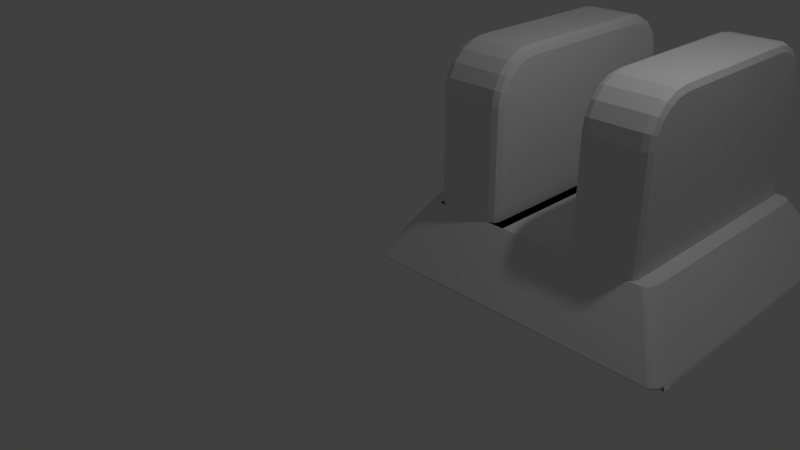 # Source: tripod-adapter-wider.blend  (saved by Blender 2.79.0; exported with 4.5.12 LTS)
import bpy
from mathutils import Matrix  # noqa: F401  (used for matrix-valued properties, if any)

bpy.ops.wm.read_factory_settings(use_empty=True)
scene = bpy.context.scene
scene.name = 'Scene'

# ---- collections
col_collection_1 = bpy.data.collections.new('Collection 1'); scene.collection.children.link(col_collection_1)

# ---- materials (node trees are filled in below, after node groups)
mat_material = bpy.data.materials.new('Material')
mat_material.alpha_threshold = 0.0
mat_material.use_transparent_shadow = False
mat_material.roughness = 0.5
mat_material.line_color = (0.0, 0.0, 0.0, 1.0)

# ---- material node trees

# ---- world
world_world = bpy.data.worlds.new('World'); scene.world = world_world
world_world.color = (0.05088, 0.05088, 0.05088)
world_world.use_sun_shadow = False
world_world.sun_shadow_jitter_overblur = 0.0
world_world.cycles.sampling_method = 'NONE'
world_world.cycles.sample_map_resolution = 256

# ---- cameras
cam_camera = bpy.data.cameras.new('Camera')
cam_camera.clip_end = 100.0
cam_camera.lens = 35.0
cam_camera.sensor_width = 32.0
cam_camera.sensor_height = 18.0
cam_camera.ortho_scale = 7.314
cam_camera.dof.focus_distance = 0.0
cam_camera.dof.aperture_fstop = 128.0

# ---- lights
light_lamp = bpy.data.lights.new('Lamp', 'POINT')
light_lamp.transmission_factor = 0.0
light_lamp.cutoff_distance = 30.0
light_lamp.energy = 100.0
light_lamp.shadow_buffer_clip_start = 1.001
light_lamp.shadow_soft_size = 0.1
light_lamp.shadow_maximum_resolution = 0.006
light_lamp.use_absolute_resolution = True
light_lamp.cycles.use_multiple_importance_sampling = False

# ---- meshes
me_cube = bpy.data.meshes.new('Cube')
me_cube.from_pydata([(1.7, 0.5, 0.8), (1.7, 3.65, 0.8), (0.7, 0.5, 0.8), (0.7, 3.65, 0.8), (2.718, 0.5, 0.8), (2.618, 0.6, 0.8), (2.518, 0.5, 0.8), (2.647, 0.5293, 0.8), (2.618, 3.55, 0.8), (2.718, 3.65, 0.8), (2.518, 3.65, 0.8), (2.647, 3.621, 0.8), (3.35, 3.65, 0.8), (3.45, 3.55, 0.8), (3.55, 3.65, 0.8), (3.421, 3.621, 0.8), (3.45, 0.6, 0.8), (3.35, 0.5, 0.8), (3.55, 0.5, 0.8), (3.421, 0.5293, 0.8), (1.566, 0.6, 0.8), (1.466, 0.5, 0.8), (1.566, 0.5, 0.8), (1.537, 0.5293, 0.8), (1.466, 3.65, 0.8), (1.566, 3.55, 0.8), (1.566, 3.65, 0.8), (1.537, 3.621, 0.8), (0.8, 0.5, 0.8), (0.7, 0.6, 0.8), (0.7, 0.5, 0.8), (0.7293, 0.5293, 0.8), (0.7, 3.55, 0.8), (0.8, 3.65, 0.8), (0.7, 3.65, 0.8), (0.7293, 3.621, 0.8), (1.566, 0.6, 2.205), (1.466, 0.5, 2.213), (1.537, 0.5293, 2.211), (1.566, 1.095, 2.7), (1.466, 1.087, 2.8), (1.537, 1.089, 2.771), (1.566, 0.625, 2.363), (1.466, 0.5287, 2.394), (1.537, 0.5569, 2.385), (1.566, 0.694, 2.498), (1.466, 0.6121, 2.558), (1.537, 0.6361, 2.541), (1.566, 0.8015, 2.606), (1.466, 0.742, 2.688), (1.537, 0.7595, 2.664), (1.566, 0.937, 2.675), (1.466, 0.9057, 2.771), (1.537, 0.9149, 2.743), (1.566, 3.055, 2.7), (1.466, 3.063, 2.8), (1.537, 3.061, 2.771), (1.566, 3.55, 2.205), (1.466, 3.65, 2.213), (1.537, 3.621, 2.211), (1.566, 3.213, 2.675), (1.466, 3.244, 2.771), (1.537, 3.235, 2.743), (1.566, 3.348, 2.606), (1.466, 3.408, 2.688), (1.537, 3.391, 2.664), (1.566, 3.456, 2.498), (1.466, 3.538, 2.558), (1.537, 3.514, 2.541), (1.566, 3.525, 2.363), (1.466, 3.621, 2.394), (1.537, 3.593, 2.385), (0.7, 1.095, 2.7), (0.8, 1.087, 2.8), (0.7293, 1.089, 2.771), (0.7, 0.6, 2.205), (0.8, 0.5, 2.213), (0.7293, 0.5293, 2.211), (0.7, 0.937, 2.675), (0.8, 0.9057, 2.771), (0.7293, 0.9149, 2.743), (0.7, 0.8015, 2.606), (0.8, 0.742, 2.688), (0.7293, 0.7595, 2.664), (0.7, 0.694, 2.498), (0.8, 0.6121, 2.558), (0.7293, 0.6361, 2.541), (0.7, 0.625, 2.363), (0.8, 0.5287, 2.394), (0.7293, 0.5569, 2.385), (0.7, 3.55, 2.205), (0.8, 3.65, 2.213), (0.7293, 3.621, 2.211), (0.7, 3.055, 2.7), (0.8, 3.063, 2.8), (0.7293, 3.061, 2.771), (0.7, 3.525, 2.363), (0.8, 3.621, 2.394), (0.7293, 3.593, 2.385), (0.7, 3.456, 2.498), (0.8, 3.538, 2.558), (0.7293, 3.514, 2.541), (0.7, 3.348, 2.606), (0.8, 3.408, 2.688), (0.7293, 3.391, 2.664), (0.7, 3.213, 2.675), (0.8, 3.244, 2.771), (0.7293, 3.235, 2.743), (2.618, 0.6, 2.205), (2.718, 0.5, 2.213), (2.647, 0.5293, 2.211), (2.618, 1.095, 2.7), (2.718, 1.087, 2.8), (2.647, 1.089, 2.771), (2.618, 0.625, 2.363), (2.718, 0.5287, 2.394), (2.647, 0.5569, 2.385), (2.618, 0.694, 2.498), (2.718, 0.6121, 2.558), (2.647, 0.6361, 2.541), (2.618, 0.8015, 2.606), (2.718, 0.742, 2.688), (2.647, 0.7595, 2.664), (2.618, 0.937, 2.675), (2.718, 0.9057, 2.771), (2.647, 0.9149, 2.743), (2.618, 3.055, 2.7), (2.718, 3.063, 2.8), (2.647, 3.061, 2.771), (2.618, 3.55, 2.205), (2.718, 3.65, 2.213), (2.647, 3.621, 2.211), (2.618, 3.213, 2.675), (2.718, 3.244, 2.771), (2.647, 3.235, 2.743), (2.618, 3.348, 2.606), (2.718, 3.408, 2.688), (2.647, 3.391, 2.664), (2.618, 3.456, 2.498), (2.718, 3.538, 2.558), (2.647, 3.514, 2.541), (2.618, 3.525, 2.363), (2.718, 3.621, 2.394), (2.647, 3.593, 2.385), (3.45, 3.55, 2.205), (3.35, 3.65, 2.213), (3.421, 3.621, 2.211), (3.45, 3.055, 2.7), (3.35, 3.063, 2.8), (3.421, 3.061, 2.771), (3.45, 3.525, 2.363), (3.35, 3.621, 2.394), (3.421, 3.593, 2.385), (3.45, 3.456, 2.498), (3.35, 3.538, 2.558), (3.421, 3.514, 2.541), (3.45, 3.348, 2.606), (3.35, 3.408, 2.688), (3.421, 3.391, 2.664), (3.45, 3.213, 2.675), (3.35, 3.244, 2.771), (3.421, 3.235, 2.743), (3.45, 1.095, 2.7), (3.35, 1.087, 2.8), (3.421, 1.089, 2.771), (3.45, 0.6, 2.205), (3.35, 0.5, 2.213), (3.421, 0.5293, 2.211), (3.45, 0.937, 2.675), (3.35, 0.9057, 2.771), (3.421, 0.9149, 2.743), (3.45, 0.8015, 2.606), (3.35, 0.742, 2.688), (3.421, 0.7595, 2.664), (3.45, 0.694, 2.498), (3.35, 0.6121, 2.558), (3.421, 0.6361, 2.541), (3.45, 0.625, 2.363), (3.35, 0.5287, 2.394), (3.421, 0.5569, 2.385), (3.65, 3.424, 0.8), (3.55, 3.65, 0.8), (3.642, 3.51, 0.8), (3.621, 3.584, 0.8), (3.588, 3.633, 0.8), (3.55, 0.5, 0.8), (3.65, 0.7264, 0.8), (3.588, 0.5172, 0.8), (3.621, 0.5663, 0.8), (3.642, 0.6397, 0.8), (0.5, 0.7264, 0.8), (0.7, 0.5, 0.8), (0.5152, 0.6397, 0.8), (0.5586, 0.5663, 0.8), (0.6235, 0.5172, 0.8), (0.7, 3.65, 0.8), (0.5, 3.424, 0.8), (0.6235, 3.633, 0.8), (0.5586, 3.584, 0.8), (0.5152, 3.51, 0.8), (4.027, 4.1, -2.909e-09), (4.012, 4.125, 0.04052), (4.1, 3.921, -9.626e-08), (4.125, 3.898, 0.0403), (4.049, 4.092, 0.0), (4.055, 4.107, 0.04047), (4.072, 4.06, 0.0), (4.092, 4.058, 0.04039), (4.092, 4.0, -2.512e-07), (4.116, 3.985, 0.04032), (4.141, 0.1397, 0.0), (4.125, 0.2515, 0.0403), (4.027, 0.05, 7.217e-09), (4.012, 0.02533, 0.04052), (4.116, 0.1649, 0.04032), (4.15, 0.2264, 0.0), (4.072, 0.08979, 0.0), (4.092, 0.09154, 0.04039), (4.049, 0.05848, -7.648e-09), (4.055, 0.04253, 0.04047), (0.2313, 0.05, -2.506e-10), (0.2503, 0.02533, 0.04052), (0.05, 0.2313, 0.0), (0.02512, 0.2515, 0.04019), (0.1592, 0.06433, 0.0), (0.1642, 0.04253, 0.04047), (0.1023, 0.1023, 0.0), (0.09113, 0.09152, 0.04035), (0.06433, 0.1592, 0.0), (0.04228, 0.1649, 0.04024), (0.05, 3.919, 0.0), (0.02512, 3.899, 0.04019), (0.2313, 4.1, 1.614e-07), (0.2503, 4.125, 0.04052), (0.06433, 3.991, 0.0), (0.04228, 3.985, 0.04024), (0.1023, 4.048, 0.0), (0.09113, 4.058, 0.04035), (0.1592, 4.086, -1.212e-07), (0.1642, 4.107, 0.04047)], [], [(209, 182, 180, 203), (225, 194, 193, 227), (214, 189, 188, 217), (8, 5, 108, 114, 117, 120, 123, 111, 126, 132, 135, 138, 141, 129), (180, 182, 183, 184, 181, 14, 13, 12, 9, 8, 10, 1, 3, 195, 197, 198, 199, 196, 190, 192, 193, 194, 191, 2, 0, 6, 5, 4, 17, 16, 18, 185, 187, 188, 189, 186), (12, 9, 130, 145), (75, 87, 84, 81, 78, 72, 93, 105, 102, 99, 96, 90, 32, 29), (25, 57, 69, 66, 63, 60, 54, 39, 51, 48, 45, 42, 36, 20), (21, 37, 76, 28), (3, 2, 30, 29, 32, 34), (3, 34, 33, 24, 26, 1), (33, 91, 58, 24), (37, 43, 88, 76), (163, 112, 124, 169), (1, 26, 25, 20, 22, 0), (0, 22, 21, 28, 30, 2), (16, 13, 144, 150, 153, 156, 159, 147, 162, 168, 171, 174, 177, 165), (205, 184, 183, 207), (52, 40, 73, 79), (46, 49, 82, 85), (49, 52, 79, 82), (55, 61, 106, 94), (73, 40, 55, 94), (70, 58, 91, 97), (64, 67, 100, 103), (67, 70, 97, 100), (178, 115, 109, 166), (61, 64, 103, 106), (175, 118, 115, 178), (160, 133, 127, 148), (169, 124, 121, 172), (172, 121, 118, 175), (112, 163, 148, 127), (157, 136, 133, 160), (151, 142, 139, 154), (154, 139, 136, 157), (145, 130, 142, 151), (43, 46, 85, 88), (4, 7, 6), (7, 5, 6), (8, 11, 10), (11, 9, 10), (12, 15, 14), (15, 13, 14), (16, 19, 18), (19, 17, 18), (20, 23, 22), (23, 21, 22), (24, 27, 26), (27, 25, 26), (28, 31, 30), (31, 29, 30), (32, 35, 34), (35, 33, 34), (43, 37, 38, 44), (44, 38, 36, 42), (76, 88, 89, 77), (77, 89, 87, 75), (46, 43, 44, 47), (47, 44, 42, 45), (88, 85, 86, 89), (89, 86, 84, 87), (49, 46, 47, 50), (50, 47, 45, 48), (85, 82, 83, 86), (86, 83, 81, 84), (52, 49, 50, 53), (53, 50, 48, 51), (82, 79, 80, 83), (83, 80, 78, 81), (40, 52, 53, 41), (41, 53, 51, 39), (79, 73, 74, 80), (80, 74, 72, 78), (61, 55, 56, 62), (62, 56, 54, 60), (94, 106, 107, 95), (95, 107, 105, 93), (64, 61, 62, 65), (65, 62, 60, 63), (106, 103, 104, 107), (107, 104, 102, 105), (67, 64, 65, 68), (68, 65, 63, 66), (103, 100, 101, 104), (104, 101, 99, 102), (70, 67, 68, 71), (71, 68, 66, 69), (100, 97, 98, 101), (101, 98, 96, 99), (58, 70, 71, 59), (59, 71, 69, 57), (97, 91, 92, 98), (98, 92, 90, 96), (168, 162, 164, 170), (170, 164, 163, 169), (111, 123, 125, 113), (113, 125, 124, 112), (171, 168, 170, 173), (173, 170, 169, 172), (123, 120, 122, 125), (125, 122, 121, 124), (174, 171, 173, 176), (176, 173, 172, 175), (120, 117, 119, 122), (122, 119, 118, 121), (177, 174, 176, 179), (179, 176, 175, 178), (117, 114, 116, 119), (119, 116, 115, 118), (165, 177, 179, 167), (167, 179, 178, 166), (114, 108, 110, 116), (116, 110, 109, 115), (150, 144, 146, 152), (152, 146, 145, 151), (129, 141, 143, 131), (131, 143, 142, 130), (153, 150, 152, 155), (155, 152, 151, 154), (141, 138, 140, 143), (143, 140, 139, 142), (156, 153, 155, 158), (158, 155, 154, 157), (138, 135, 137, 140), (140, 137, 136, 139), (159, 156, 158, 161), (161, 158, 157, 160), (135, 132, 134, 137), (137, 134, 133, 136), (147, 159, 161, 149), (149, 161, 160, 148), (132, 126, 128, 134), (134, 128, 127, 133), (73, 94, 95, 74), (74, 95, 93, 72), (55, 40, 41, 56), (56, 41, 39, 54), (57, 25, 27, 59), (59, 27, 24, 58), (20, 36, 38, 23), (23, 38, 37, 21), (28, 76, 77, 31), (31, 77, 75, 29), (91, 33, 35, 92), (92, 35, 32, 90), (126, 111, 113, 128), (128, 113, 112, 127), (162, 147, 149, 164), (164, 149, 148, 163), (130, 9, 11, 131), (131, 11, 8, 129), (4, 109, 110, 7), (7, 110, 108, 5), (16, 165, 167, 19), (19, 167, 166, 17), (144, 13, 15, 146), (146, 15, 12, 145), (4, 17, 166, 109), (181, 201, 233, 195, 3, 1, 10, 9, 12, 14), (207, 183, 182, 209), (210, 211, 186, 189, 214, 215), (203, 180, 186, 211), (219, 187, 185, 213), (217, 188, 187, 219), (221, 191, 194, 225), (213, 185, 18, 17, 4, 6, 0, 2, 191, 221), (229, 192, 190, 223), (227, 193, 192, 229), (231, 196, 199, 235), (223, 190, 196, 231), (239, 197, 195, 233), (237, 198, 197, 239), (235, 199, 198, 237), (201, 181, 184, 205), (204, 200, 201, 205), (206, 204, 205, 207), (208, 206, 207, 209), (202, 208, 209, 203), (216, 215, 214, 217), (218, 216, 217, 219), (212, 218, 219, 213), (224, 220, 221, 225), (226, 224, 225, 227), (228, 226, 227, 229), (222, 228, 229, 223), (234, 230, 231, 235), (236, 234, 235, 237), (238, 236, 237, 239), (232, 238, 239, 233), (233, 201, 200, 232), (203, 211, 210, 202), (213, 221, 220, 212), (223, 231, 230, 222), (200, 204, 206, 208, 202, 210, 215, 216, 218, 212, 220, 224, 226, 228, 222, 230, 234, 236, 238, 232)])
me_cube.materials.append(mat_material)
me_cube.use_remesh_preserve_volume = False
me_cube.use_remesh_preserve_attributes = False
me_cube.use_mirror_vertex_groups = False
me_cube.update()

# ---- objects
ob_cube = bpy.data.objects.new('Cube', me_cube)
ob_lamp = bpy.data.objects.new('Lamp', light_lamp)
ob_camera = bpy.data.objects.new('Camera', cam_camera)

# ---- transforms, parenting, visibility, modifiers, constraints
ob_cube.location = (0.0, 0.0, 0.0)
ob_cube.lock_rotations_4d = False
ob_cube.empty_display_type = 'ARROWS'
ob_cube.lineart.crease_threshold = 0.0
ob_lamp.location = (4.076, 1.005, 5.904)
ob_lamp.rotation_euler = (0.6503, 0.05522, 1.866)
ob_lamp.lock_rotations_4d = False
ob_lamp.empty_display_type = 'ARROWS'
ob_lamp.color = (0.0, 0.0, 0.0, 0.0)
ob_lamp.lineart.crease_threshold = 0.0
ob_camera.location = (7.481, -6.508, 5.344)
ob_camera.rotation_euler = (1.109, 0.01082, 0.8149)
ob_camera.lock_rotations_4d = False
ob_camera.empty_display_type = 'ARROWS'
ob_camera.color = (0.0, 0.0, 0.0, 0.0)
ob_camera.display_type = 'WIRE'
ob_camera.lineart.crease_threshold = 0.0

# ---- collection membership
col_collection_1.objects.link(ob_cube)
col_collection_1.objects.link(ob_lamp)
col_collection_1.objects.link(ob_camera)

# ---- scene / render settings (as saved in the file)
scene.camera = ob_camera
scene.frame_start = 1; scene.frame_end = 250; scene.frame_set(1)
scene.render.engine = 'BLENDER_EEVEE_NEXT'
scene.render.resolution_percentage = 50
scene.render.dither_intensity = 0.0
scene.cycles.use_denoising = False
scene.cycles.samples = 10
scene.cycles.sampling_pattern = 'TABULATED_SOBOL'
scene.cycles.light_sampling_threshold = 0.0
scene.cycles.use_adaptive_sampling = False
scene.cycles.use_light_tree = False
scene.cycles.blur_glossy = 0.0
scene.cycles.pixel_filter_type = 'GAUSSIAN'
scene.cycles.sample_clamp_indirect = 0.0
scene.view_settings.view_transform = 'Standard'
scene.unit_settings.scale_length = 0.01
bpy.context.view_layer.update()
